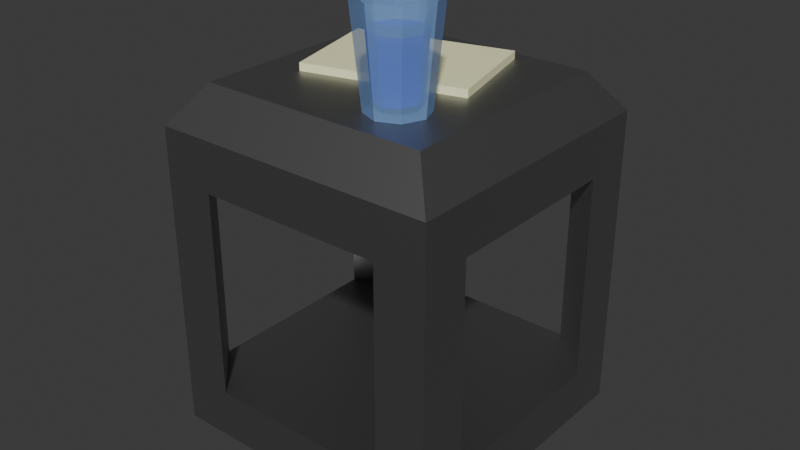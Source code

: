 # Source: CD_BedsideTable_v1.blend  (saved by Blender 5.2.44; exported with 4.5.12 LTS)
import bpy
from mathutils import Matrix  # noqa: F401  (used for matrix-valued properties, if any)

bpy.ops.wm.read_factory_settings(use_empty=True)
scene = bpy.context.scene
scene.name = 'Scene'

# ---- collections
col_collection = bpy.data.collections.new('Collection'); scene.collection.children.link(col_collection)

# ---- materials (node trees are filled in below, after node groups)
mat_table = bpy.data.materials.new('Table')
mat_paper = bpy.data.materials.new('Paper')
mat_glass = bpy.data.materials.new('Glass')
mat_water = bpy.data.materials.new('Water')

# ---- material node trees
mat_table.use_nodes = True; mat_table.node_tree.nodes.clear()
_N = mat_table.node_tree.nodes; _L = mat_table.node_tree.links
n0 = _N.new('ShaderNodeBsdfPrincipled'); n0.name = 'Principled BSDF'; n0.location = (-200, 100)
n0.inputs[0].default_value = (0.3286, 0.3286, 0.3286, 1.0)
n0.inputs[1].default_value = 1.0
n0.inputs[10].default_value = 0.005
n1 = _N.new('ShaderNodeOutputMaterial'); n1.name = 'Material Output'; n1.location = (200, 100)
_L.new(n0.outputs[0], n1.inputs[0])
n1.is_active_output = True
mat_paper.use_nodes = True; mat_paper.node_tree.nodes.clear()
_N = mat_paper.node_tree.nodes; _L = mat_paper.node_tree.links
n0 = _N.new('ShaderNodeBsdfPrincipled'); n0.name = 'Principled BSDF'; n0.location = (-200, 100)
n0.inputs[0].default_value = (1.0, 1.0, 0.6038, 1.0)
n0.inputs[10].default_value = 0.005
n1 = _N.new('ShaderNodeOutputMaterial'); n1.name = 'Material Output'; n1.location = (200, 100)
_L.new(n0.outputs[0], n1.inputs[0])
n1.is_active_output = True
mat_glass.use_nodes = True; mat_glass.node_tree.nodes.clear()
_N = mat_glass.node_tree.nodes; _L = mat_glass.node_tree.links
n0 = _N.new('ShaderNodeBsdfPrincipled'); n0.name = 'Principled BSDF'; n0.location = (-200, 100)
n0.inputs[0].default_value = (0.2516, 0.449, 0.8, 1.0)
n0.inputs[4].default_value = 0.5
n0.inputs[10].default_value = 0.005
n1 = _N.new('ShaderNodeOutputMaterial'); n1.name = 'Material Output'; n1.location = (200, 100)
_L.new(n0.outputs[0], n1.inputs[0])
n1.is_active_output = True
mat_water.use_nodes = True; mat_water.node_tree.nodes.clear()
_N = mat_water.node_tree.nodes; _L = mat_water.node_tree.links
n0 = _N.new('ShaderNodeBsdfPrincipled'); n0.name = 'Principled BSDF'; n0.location = (-200, 100)
n0.inputs[0].default_value = (0.0, 0.0, 1.0, 1.0)
n0.inputs[4].default_value = 0.75
n0.inputs[10].default_value = 0.005
n1 = _N.new('ShaderNodeOutputMaterial'); n1.name = 'Material Output'; n1.location = (200, 100)
_L.new(n0.outputs[0], n1.inputs[0])
n1.is_active_output = True

# ---- world
world_world = bpy.data.worlds.new('World'); scene.world = world_world
world_world.use_nodes = True; world_world.node_tree.nodes.clear()
_N = world_world.node_tree.nodes; _L = world_world.node_tree.links
n0 = _N.new('ShaderNodeOutputWorld'); n0.name = 'World Output'; n0.location = (200, 100)
n1 = _N.new('ShaderNodeBackground'); n1.name = 'Background'; n1.location = (-200, 100)
n1.inputs[0].default_value = (0.05088, 0.05088, 0.05088, 1.0)
_L.new(n1.outputs[0], n0.inputs[0])
n0.is_active_output = True
world_world.color = (0.05088, 0.05088, 0.05088)
world_world.sun_shadow_jitter_overblur = 0.0

# ---- meshes
me_cube_001 = bpy.data.meshes.new('Cube.001')
me_cube_001.from_pydata([(-0.8, -0.8, -1.0), (-1.0, -1.0, -0.8), (-0.8, 0.8, -1.0), (-1.0, 1.0, -0.8), (0.8, -0.8, -1.0), (1.0, -1.0, -0.8), (0.8, 0.8, -1.0), (1.0, 1.0, -0.8), (-1.0, -1.0, 0.8), (-0.8, -0.8, 1.0), (-0.8, 0.8, 1.0), (-1.0, 1.0, 0.8), (0.8, -0.8, 1.0), (1.0, -1.0, 0.8), (0.8, 0.8, 1.0), (1.0, 1.0, 0.8), (-1.0, -0.648, -0.54), (-1.0, -0.648, 0.54), (-1.0, 0.648, 0.54), (-1.0, 0.648, -0.54), (0.648, -1.0, -0.54), (0.648, -1.0, 0.54), (-0.648, -1.0, 0.54), (-0.648, -1.0, -0.54), (-0.648, 1.0, -0.54), (-0.648, 1.0, 0.54), (0.648, 1.0, 0.54), (0.648, 1.0, -0.54), (1.0, 0.648, -0.54), (1.0, 0.648, 0.54), (1.0, -0.648, 0.54), (1.0, -0.648, -0.54), (0.3458, 0.7014, 0.99), (-0.7195, 0.4275, 0.99), (-0.5287, -0.315, 0.99), (0.5367, -0.04115, 0.99), (-0.7195, 0.4275, 1.04), (0.3458, 0.7014, 1.04), (0.5367, -0.04115, 1.04), (-0.5287, -0.315, 1.04)], [], [(2, 0, 1, 3), (6, 2, 3, 7), (4, 6, 7, 5), (0, 4, 5, 1), (2, 6, 4, 0), (9, 10, 11, 8), (10, 14, 15, 11), (14, 12, 13, 15), (12, 9, 8, 13), (34, 35, 38, 39), (1, 8, 17, 16), (8, 11, 18, 17), (11, 3, 19, 18), (3, 1, 16, 19), (5, 13, 21, 20), (13, 8, 22, 21), (8, 1, 23, 22), (1, 5, 20, 23), (3, 11, 25, 24), (11, 15, 26, 25), (15, 7, 27, 26), (7, 3, 24, 27), (7, 15, 29, 28), (15, 13, 30, 29), (13, 5, 31, 30), (5, 7, 28, 31), (17, 22, 23, 16), (19, 24, 25, 18), (27, 28, 29, 26), (21, 30, 31, 20), (16, 23, 20, 31, 28, 27, 24, 19), (18, 25, 26, 29, 30, 21, 22, 17), (9, 12, 14, 10), (37, 36, 39, 38), (35, 32, 37, 38), (33, 34, 39, 36), (32, 33, 36, 37)])
me_cube_001.polygons.foreach_set('material_index', [0, 0, 0, 0, 0, 0, 0, 0, 0, 1, 0, 0, 0, 0, 0, 0, 0, 0, 0, 0, 0, 0, 0, 0, 0, 0, 0, 0, 0, 0, 0, 0, 0, 1, 1, 1, 1])
_uv = me_cube_001.uv_layers.new(name='UVMap')
_uv.uv.foreach_set('vector', [0.15, 0.525, 0.15, 0.725, 0.125, 0.75, 0.125, 0.5, 0.35, 0.525, 0.15, 0.525, 0.125, 0.5, 0.3937, 0.5, 0.35, 0.725, 0.35, 0.525, 0.3937, 0.5, 0.3937, 0.75, 0.15, 0.725, 0.35, 0.725, 0.3937, 0.75, 0.125, 0.75, 0.15, 0.525, 0.35, 0.525, 0.35, 0.725, 0.15, 0.725, 0.85, 0.725, 0.85, 0.525, 0.875, 0.5, 0.875, 0.75, 0.85, 0.525, 0.65, 0.525, 0.6057, 0.5, 0.875, 0.5, 0.65, 0.525, 0.65, 0.725, 0.6057, 0.75, 0.6057, 0.5, 0.65, 0.725, 0.85, 0.725, 0.875, 0.75, 0.6057, 0.75, 0.8188, 0.6938, 0.6813, 0.6938, 0.6813, 0.6938, 0.8188, 0.6938, 0.4, 0.0, 0.6, 0.0, 0.575, 0.025, 0.425, 0.025, 0.6, 0.0, 0.6, 0.25, 0.575, 0.225, 0.575, 0.025, 0.6, 0.25, 0.4, 0.25, 0.425, 0.225, 0.575, 0.225, 0.4, 0.25, 0.4, 0.0, 0.425, 0.025, 0.425, 0.225, 0.3937, 0.75, 0.6057, 0.75, 0.5789, 0.775, 0.4206, 0.775, 0.6057, 0.75, 0.6, 1.0, 0.5753, 0.975, 0.5789, 0.775, 0.6, 1.0, 0.4, 1.0, 0.4247, 0.975, 0.5753, 0.975, 0.4, 1.0, 0.3937, 0.75, 0.4206, 0.775, 0.4247, 0.975, 0.4, 0.25, 0.6, 0.25, 0.5753, 0.275, 0.4247, 0.275, 0.6, 0.25, 0.6057, 0.5, 0.5789, 0.475, 0.5753, 0.275, 0.6057, 0.5, 0.3937, 0.5, 0.4206, 0.475, 0.5789, 0.475, 0.3937, 0.5, 0.4, 0.25, 0.4247, 0.275, 0.4206, 0.475, 0.3937, 0.5, 0.6057, 0.5, 0.5792, 0.525, 0.4202, 0.525, 0.6057, 0.5, 0.6057, 0.75, 0.5792, 0.725, 0.5792, 0.525, 0.6057, 0.75, 0.3937, 0.75, 0.4202, 0.725, 0.5792, 0.725, 0.3937, 0.75, 0.3937, 0.5, 0.4202, 0.525, 0.4202, 0.725, 0.575, 0.025, 0.5753, 0.975, 0.4247, 0.975, 0.425, 0.025, 0.425, 0.225, 0.4247, 0.275, 0.5753, 0.275, 0.575, 0.225, 0.4206, 0.475, 0.4202, 0.525, 0.5792, 0.525, 0.5789, 0.475, 0.5789, 0.775, 0.5792, 0.725, 0.4202, 0.725, 0.4206, 0.775, 0.425, 0.025, 0.4247, 0.975, 0.4206, 0.775, 0.4202, 0.725, 0.4202, 0.525, 0.4206, 0.475, 0.4247, 0.275, 0.425, 0.225, 0.575, 0.225, 0.5753, 0.275, 0.5789, 0.475, 0.5792, 0.525, 0.5792, 0.725, 0.5789, 0.775, 0.5753, 0.975, 0.575, 0.025, 0.85, 0.725, 0.65, 0.725, 0.65, 0.525, 0.85, 0.525, 0.6812, 0.5563, 0.8188, 0.5563, 0.8188, 0.6938, 0.6813, 0.6938, 0.6813, 0.6938, 0.6812, 0.5563, 0.6812, 0.5563, 0.6813, 0.6938, 0.8188, 0.5563, 0.8188, 0.6938, 0.8188, 0.6938, 0.8188, 0.5563, 0.6812, 0.5563, 0.8188, 0.5563, 0.8188, 0.5563, 0.6812, 0.5563])
me_cube_001.materials.append(mat_table)
me_cube_001.materials.append(mat_paper)
me_cube_001.update()
me_cylinder = bpy.data.meshes.new('Cylinder')
me_cylinder.from_pydata([(0.0, 0.75, -0.9989), (0.0, 1.0, -0.5), (0.5303, 0.5303, -0.9989), (0.7071, 0.7071, -0.5), (0.75, -5.96e-08, -0.9989), (1.0, 0.0, -0.5), (0.5303, -0.5303, -0.9989), (0.7071, -0.7071, -0.5), (0.0, -0.75, -0.9989), (0.0, -1.0, -0.5), (-0.5303, -0.5303, -0.9989), (-0.7071, -0.7071, -0.5), (-0.75, -5.96e-08, -0.9989), (-1.0, 0.0, -0.5), (-0.5303, 0.5303, -0.9989), (-0.7071, 0.7071, -0.5), (0.5158, 0.5158, -0.5), (0.0, 0.7294, -0.5), (-0.5158, 0.5158, -0.5), (-0.7294, 0.0, -0.5), (-0.5158, -0.5158, -0.5), (0.0, -0.7294, -0.5), (0.5158, -0.5158, -0.5), (0.7294, 0.0, -0.5), (0.3868, 0.3868, -0.9489), (2.98e-08, 0.5471, -0.9489), (0.5471, -5.96e-08, -0.9489), (-0.3868, 0.3868, -0.9489), (-0.5471, -5.96e-08, -0.9489), (-0.3868, -0.3868, -0.9489), (2.98e-08, -0.5471, -0.9489), (0.3868, -0.3868, -0.9489), (-0.6701, -1.937e-08, -0.6463), (-0.4739, 0.4739, -0.6463), (0.4739, 0.4739, -0.6463), (0.6701, -1.937e-08, -0.6463), (0.4739, -0.4739, -0.6463), (9.686e-09, -0.6701, -0.6463), (-0.4739, -0.4739, -0.6463), (9.686e-09, 0.6701, -0.6463)], [], [(0, 1, 3, 2), (2, 3, 5, 4), (4, 5, 7, 6), (6, 7, 9, 8), (8, 9, 11, 10), (10, 11, 13, 12), (33, 32, 28, 27), (12, 13, 15, 14), (14, 15, 1, 0), (0, 2, 4, 6, 8, 10, 12, 14), (3, 1, 17, 16), (1, 15, 18, 17), (15, 13, 19, 18), (13, 11, 20, 19), (11, 9, 21, 20), (9, 7, 22, 21), (7, 5, 23, 22), (5, 3, 16, 23), (24, 25, 27, 28, 29, 30, 31, 26), (35, 34, 24, 26), (37, 36, 31, 30), (32, 38, 29, 28), (39, 33, 27, 25), (34, 39, 25, 24), (36, 35, 26, 31), (38, 37, 30, 29), (20, 21, 37, 38), (22, 23, 35, 36), (16, 17, 39, 34), (17, 18, 33, 39), (19, 20, 38, 32), (21, 22, 36, 37), (23, 16, 34, 35), (18, 19, 32, 33), (37, 36, 35, 34, 39, 33, 32, 38)])
me_cylinder.polygons.foreach_set('material_index', [0, 0, 0, 0, 0, 0, 1, 0, 0, 0, 0, 0, 0, 0, 0, 0, 0, 0, 1, 1, 1, 1, 1, 1, 1, 1, 0, 0, 0, 0, 0, 0, 0, 0, 1])
_uv = me_cylinder.uv_layers.new(name='UVMap')
_uv.uv.foreach_set('vector', [1.0, 0.5, 1.0, 1.0, 0.875, 1.0, 0.875, 0.5, 0.875, 0.5, 0.875, 1.0, 0.75, 1.0, 0.75, 0.5, 0.75, 0.5, 0.75, 1.0, 0.625, 1.0, 0.625, 0.5, 0.625, 0.5, 0.625, 1.0, 0.5, 1.0, 0.5, 0.5, 0.5, 0.5, 0.5, 1.0, 0.375, 1.0, 0.375, 0.5, 0.375, 0.5, 0.375, 1.0, 0.25, 1.0, 0.25, 0.5, 0.1262, 0.3738, 0.07494, 0.25, 0.07494, 0.25, 0.1262, 0.3738, 0.25, 0.5, 0.25, 1.0, 0.125, 1.0, 0.125, 0.5, 0.125, 0.5, 0.125, 1.0, 0.0, 1.0, 0.0, 0.5, 0.75, 0.49, 0.9197, 0.4197, 0.99, 0.25, 0.9197, 0.08029, 0.75, 0.01, 0.5803, 0.08029, 0.51, 0.25, 0.5803, 0.4197, 0.4197, 0.4197, 0.25, 0.49, 0.25, 0.4251, 0.3738, 0.3738, 0.25, 0.49, 0.08029, 0.4197, 0.1262, 0.3738, 0.25, 0.4251, 0.08029, 0.4197, 0.01, 0.25, 0.07494, 0.25, 0.1262, 0.3738, 0.01, 0.25, 0.08029, 0.08029, 0.1262, 0.1262, 0.07494, 0.25, 0.08029, 0.08029, 0.25, 0.01, 0.25, 0.07494, 0.1262, 0.1262, 0.25, 0.01, 0.4197, 0.08029, 0.3738, 0.1262, 0.25, 0.07494, 0.4197, 0.08029, 0.49, 0.25, 0.4251, 0.25, 0.3738, 0.1262, 0.49, 0.25, 0.4197, 0.4197, 0.3738, 0.3738, 0.4251, 0.25, 0.3738, 0.3738, 0.25, 0.4251, 0.1262, 0.3738, 0.07494, 0.25, 0.1262, 0.1262, 0.25, 0.07494, 0.3738, 0.1262, 0.4251, 0.25, 0.4251, 0.25, 0.3738, 0.3738, 0.3738, 0.3738, 0.4251, 0.25, 0.25, 0.07494, 0.3738, 0.1262, 0.3738, 0.1262, 0.25, 0.07494, 0.07494, 0.25, 0.1262, 0.1262, 0.1262, 0.1262, 0.07494, 0.25, 0.25, 0.4251, 0.1262, 0.3738, 0.1262, 0.3738, 0.25, 0.4251, 0.3738, 0.3738, 0.25, 0.4251, 0.25, 0.4251, 0.3738, 0.3738, 0.3738, 0.1262, 0.4251, 0.25, 0.4251, 0.25, 0.3738, 0.1262, 0.1262, 0.1262, 0.25, 0.07494, 0.25, 0.07494, 0.1262, 0.1262, 0.1262, 0.1262, 0.25, 0.07494, 0.25, 0.07494, 0.1262, 0.1262, 0.3738, 0.1262, 0.4251, 0.25, 0.4251, 0.25, 0.3738, 0.1262, 0.3738, 0.3738, 0.25, 0.4251, 0.25, 0.4251, 0.3738, 0.3738, 0.25, 0.4251, 0.1262, 0.3738, 0.1262, 0.3738, 0.25, 0.4251, 0.07494, 0.25, 0.1262, 0.1262, 0.1262, 0.1262, 0.07494, 0.25, 0.25, 0.07494, 0.3738, 0.1262, 0.3738, 0.1262, 0.25, 0.07494, 0.4251, 0.25, 0.3738, 0.3738, 0.3738, 0.3738, 0.4251, 0.25, 0.1262, 0.3738, 0.07494, 0.25, 0.07494, 0.25, 0.1262, 0.3738, 0.0, 0.0, 0.0, 0.0, 0.0, 0.0, 0.0, 0.0, 0.0, 0.0, 0.0, 0.0, 0.0, 0.0, 0.0, 0.0])
me_cylinder.materials.append(mat_glass)
me_cylinder.materials.append(mat_water)
me_cylinder.update()

# ---- objects
ob_table_col = bpy.data.objects.new('Table-col', me_cube_001)
ob_cylinder = bpy.data.objects.new('Cylinder', me_cylinder)

# ---- transforms, parenting, visibility, modifiers, constraints
ob_table_col.location = (0.0, 0.0, 1.0)
ob_table_col.scale = (0.75, 0.75, 1.0)
ob_cylinder.location = (0.2711, -0.3384, 3.0)
ob_cylinder.scale = (0.2, 0.2, 1.0)

# ---- collection membership
col_collection.objects.link(ob_table_col)
col_collection.objects.link(ob_cylinder)

# ---- scene / render settings (as saved in the file)
scene.frame_start = 1; scene.frame_end = 250; scene.frame_set(1)
scene.render.engine = 'BLENDER_EEVEE_NEXT'
scene.render.bake_bias = 0.0
scene.render.bake_samples = 0
scene.render.compositor_device = 'GPU'
scene.eevee.use_volume_custom_range = False
scene.eevee.fast_gi_thickness_near = 0.1
scene.eevee.fast_gi_thickness_far = 0.0
scene.eevee.ray_tracing_options.screen_trace_thickness = 0.1
bpy.context.view_layer.update()

# ---- added for rendering (the .blend has no active camera and no usable light): camera, sun
cam_auto = bpy.data.cameras.new('AutoCamera')
cam_auto.lens = 50.0
cam_auto.sensor_width = 36.0
cam_auto.clip_end = 1000.0
ob_auto_camera = bpy.data.objects.new('AutoCamera', cam_auto)
scene.collection.objects.link(ob_auto_camera)
ob_auto_camera.location = (3.03355, -3.64026, 3.67684)
ob_auto_camera.rotation_euler = (1.09748, -7.21219e-08, 0.694738)
scene.camera = ob_auto_camera
light_auto_sun = bpy.data.lights.new('AutoSun', 'SUN')
light_auto_sun.energy = 3.0
light_auto_sun.angle = 0.0523599
ob_auto_sun = bpy.data.objects.new('AutoSun', light_auto_sun)
scene.collection.objects.link(ob_auto_sun)
ob_auto_sun.rotation_euler = (0.872665, 0.174533, 0.523599)
bpy.context.view_layer.update()
